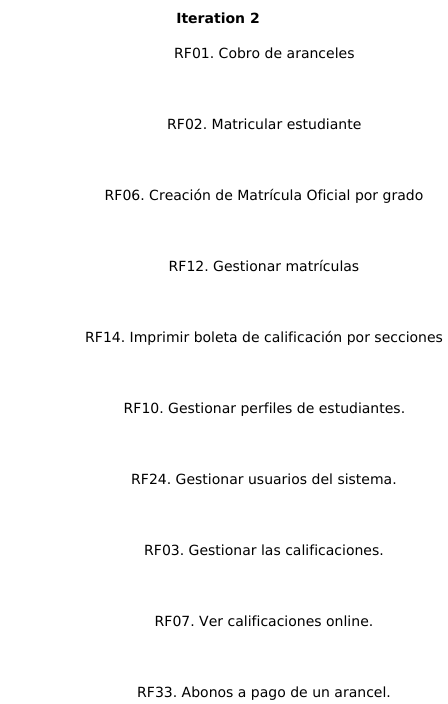

The diagram above was rendered by PlantUML. Its source (embedded in the PNG):
@startuml
'skinparam BackgroundColor transparent
left to right direction


label RF01 as "RF01. Cobro de aranceles"
label RF02 as "RF02. Matricular estudiante"
label RF06 as "RF06. Creación de Matrícula Oficial por grado"
label RF12 as "RF12. Gestionar matrículas"
label RF14 as "RF14. Imprimir boleta de calificación por secciones"

label 0 as " "
0 ..[hidden]> RF01
0 ..[hidden]> RF02
0 ..[hidden]> RF06
0 ..[hidden]> RF12
0 ..[hidden]> RF14


title Iteration 2

Label RF10 as "RF10. Gestionar perfiles de estudiantes."
Label RF24 as "RF24. Gestionar usuarios del sistema."
Label RF03 as "RF03. Gestionar las calificaciones."
Label RF07 as "RF07. Ver calificaciones online."
Label RF33 as "RF33. Abonos a pago de un arancel."

0 ..[hidden]> RF10
0 ..[hidden]> RF24
0 ..[hidden]> RF03
0 ..[hidden]> RF07
0 ..[hidden]> RF33

@enduml